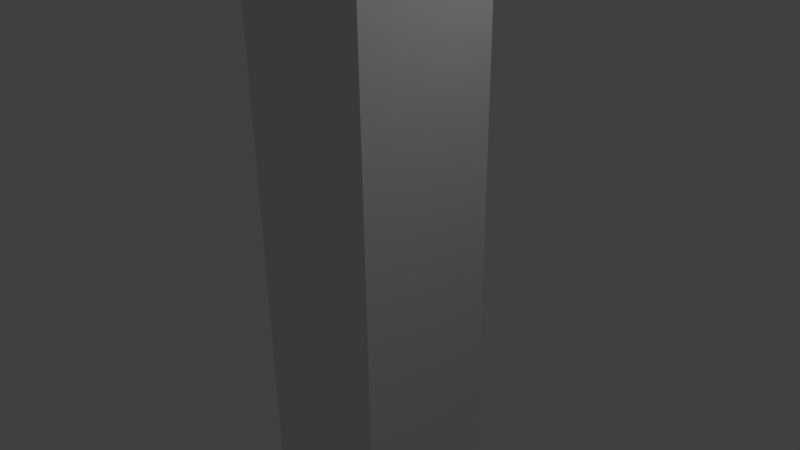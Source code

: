# Source: PyramidSteps.blend  (saved by Blender 2.76.0; exported with 4.5.12 LTS)
import bpy
from mathutils import Matrix  # noqa: F401  (used for matrix-valued properties, if any)

bpy.ops.wm.read_factory_settings(use_empty=True)
scene = bpy.context.scene
scene.name = 'Scene'

# ---- collections
col_collection_1 = bpy.data.collections.new('Collection 1'); scene.collection.children.link(col_collection_1)

# ---- materials (node trees are filled in below, after node groups)
mat_material = bpy.data.materials.new('Material')
mat_material.alpha_threshold = 0.0
mat_material.use_transparent_shadow = False
mat_material.roughness = 0.5
mat_material.line_color = (0.0, 0.0, 0.0, 1.0)

# ---- material node trees

# ---- world
world_world = bpy.data.worlds.new('World'); scene.world = world_world
world_world.color = (0.05088, 0.05088, 0.05088)
world_world.use_sun_shadow = False
world_world.sun_shadow_jitter_overblur = 0.0
world_world.cycles.sampling_method = 'MANUAL'
world_world.cycles.sample_map_resolution = 256

# ---- cameras
cam_camera = bpy.data.cameras.new('Camera')
cam_camera.clip_end = 100.0
cam_camera.lens = 35.0
cam_camera.sensor_width = 32.0
cam_camera.sensor_height = 18.0
cam_camera.ortho_scale = 7.314
cam_camera.dof.focus_distance = 0.0
cam_camera.dof.aperture_fstop = 128.0

# ---- lights
light_lamp = bpy.data.lights.new('Lamp', 'POINT')
light_lamp.transmission_factor = 0.0
light_lamp.cutoff_distance = 30.0
light_lamp.energy = 100.0
light_lamp.shadow_buffer_clip_start = 1.001
light_lamp.shadow_soft_size = 0.1
light_lamp.shadow_maximum_resolution = 0.006
light_lamp.use_absolute_resolution = True
light_lamp.cycles.use_multiple_importance_sampling = False

# ---- meshes
me_cube = bpy.data.meshes.new('Cube')
me_cube.from_pydata([(1.0, 1.0, -1.0), (1.0, -1.0, -1.0), (-1.0, -1.0, -1.0), (-1.0, 1.0, -1.0), (1.0, 1.0, 1.0), (1.0, -1.0, 1.0), (-1.0, -1.0, 1.0), (-1.0, 1.0, 1.0)], [], [(0, 1, 2, 3), (4, 7, 6, 5), (0, 4, 5, 1), (1, 5, 6, 2), (2, 6, 7, 3), (4, 0, 3, 7)])
me_cube.materials.append(mat_material)
me_cube.use_remesh_preserve_volume = False
me_cube.use_remesh_preserve_attributes = False
me_cube.use_mirror_vertex_groups = False
me_cube.update()

# ---- objects
ob_cube = bpy.data.objects.new('Cube', me_cube)
ob_lamp = bpy.data.objects.new('Lamp', light_lamp)
ob_camera = bpy.data.objects.new('Camera', cam_camera)

# ---- transforms, parenting, visibility, modifiers, constraints
ob_cube.location = (0.0, 0.0, 0.0)
ob_cube.scale = (1.0, 1.0, 10.0)
ob_cube.lock_rotations_4d = False
ob_cube.empty_display_type = 'ARROWS'
ob_cube.lineart.crease_threshold = 0.0
ob_lamp.location = (4.076, 1.005, 5.904)
ob_lamp.rotation_euler = (0.6503, 0.05522, 1.866)
ob_lamp.lock_rotations_4d = False
ob_lamp.empty_display_type = 'ARROWS'
ob_lamp.color = (0.0, 0.0, 0.0, 0.0)
ob_lamp.lineart.crease_threshold = 0.0
ob_camera.location = (7.481, -6.508, 5.344)
ob_camera.rotation_euler = (1.109, 0.01082, 0.8149)
ob_camera.lock_rotations_4d = False
ob_camera.empty_display_type = 'ARROWS'
ob_camera.color = (0.0, 0.0, 0.0, 0.0)
ob_camera.display_type = 'WIRE'
ob_camera.lineart.crease_threshold = 0.0

# ---- collection membership
col_collection_1.objects.link(ob_cube)
col_collection_1.objects.link(ob_lamp)
col_collection_1.objects.link(ob_camera)

# ---- scene / render settings (as saved in the file)
scene.camera = ob_camera
scene.frame_start = 1; scene.frame_end = 250; scene.frame_set(1)
scene.render.engine = 'BLENDER_EEVEE_NEXT'
scene.render.resolution_percentage = 50
scene.render.dither_intensity = 0.0
scene.cycles.use_denoising = False
scene.cycles.samples = 10
scene.cycles.sampling_pattern = 'TABULATED_SOBOL'
scene.cycles.light_sampling_threshold = 0.0
scene.cycles.use_adaptive_sampling = False
scene.cycles.use_light_tree = False
scene.cycles.blur_glossy = 0.0
scene.cycles.pixel_filter_type = 'GAUSSIAN'
scene.cycles.sample_clamp_indirect = 0.0
scene.view_settings.view_transform = 'Standard'
bpy.context.view_layer.update()
